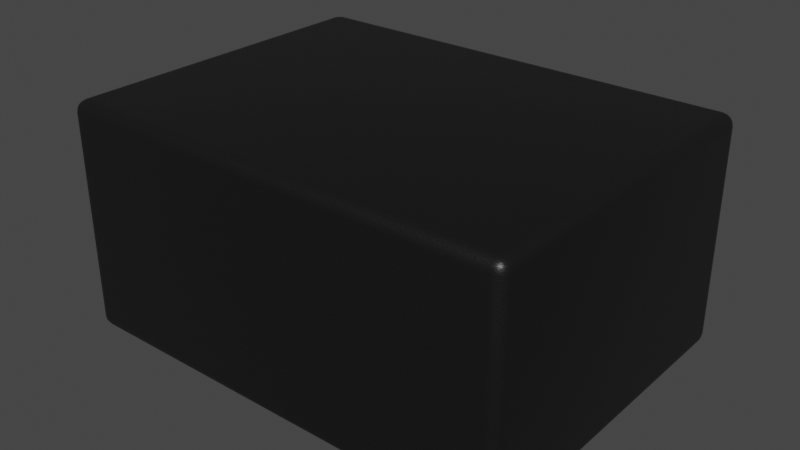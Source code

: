 # Source: QFN-8_2x1.5mm.blend  (saved by Blender 3.2.14; exported with 4.5.12 LTS)
import bpy
from mathutils import Matrix  # noqa: F401  (used for matrix-valued properties, if any)

bpy.ops.wm.read_factory_settings(use_empty=True)
scene = bpy.context.scene
scene.name = 'Scene'

# ---- collections
col_collection = bpy.data.collections.new('Collection'); scene.collection.children.link(col_collection)

# ---- materials (node trees are filled in below, after node groups)
mat_plastic_chip = bpy.data.materials.new('plastic_chip')
mat_plastic_chip.use_transparent_shadow = False
mat_plastic_chip.preview_render_type = 'CUBE'

# ---- node groups
ng_auto_smooth = bpy.data.node_groups.new('Auto Smooth', 'GeometryNodeTree')
_s = ng_auto_smooth.interface.new_socket(name='Geometry', in_out='OUTPUT', socket_type='NodeSocketGeometry')
_s = ng_auto_smooth.interface.new_socket(name='Geometry', in_out='INPUT', socket_type='NodeSocketGeometry')
_s = ng_auto_smooth.interface.new_socket(name='Angle', in_out='INPUT', socket_type='NodeSocketFloat')
_s.subtype = 'ANGLE'
_s.min_value = 0.0
_s.max_value = 3.142
ng_auto_smooth.is_modifier = True
_N = ng_auto_smooth.nodes; _L = ng_auto_smooth.links
n0 = _N.new('NodeGroupOutput'); n0.name = 'Group Output'; n0.location = (480, -100)
n1 = _N.new('NodeGroupInput'); n1.name = 'Group Input'; n1.location = (-420, -300)
n2 = _N.new('NodeGroupInput'); n2.name = 'Group Input.001'; n2.location = (-60, -100)
n3 = _N.new('GeometryNodeSetShadeSmooth'); n3.name = 'Set Shade Smooth'; n3.location = (120, -100)
n3.domain = 'EDGE'
n4 = _N.new('GeometryNodeSetShadeSmooth'); n4.name = 'Set Shade Smooth.001'; n4.location = (300, -100)
n5 = _N.new('GeometryNodeInputMeshEdgeAngle'); n5.name = 'Edge Angle'; n5.location = (-420, -220)
n6 = _N.new('GeometryNodeInputEdgeSmooth'); n6.name = 'Is Edge Smooth'; n6.location = (-60, -160)
n7 = _N.new('GeometryNodeInputShadeSmooth'); n7.name = 'Is Face Smooth'; n7.location = (-240, -340)
n8 = _N.new('FunctionNodeBooleanMath'); n8.name = 'Boolean Math'; n8.location = (-60, -220)
n9 = _N.new('FunctionNodeCompare'); n9.name = 'Compare'; n9.location = (-240, -180)
n9.operation = 'LESS_EQUAL'
_L.new(n5.outputs[0], n9.inputs[0])
_L.new(n4.outputs[0], n0.inputs[0])
_L.new(n1.outputs[1], n9.inputs[1])
_L.new(n9.outputs[0], n8.inputs[0])
_L.new(n7.outputs[0], n8.inputs[1])
_L.new(n2.outputs[0], n3.inputs[0])
_L.new(n6.outputs[0], n3.inputs[1])
_L.new(n3.outputs[0], n4.inputs[0])
_L.new(n8.outputs[0], n3.inputs[2])
n0.is_active_output = True

# ---- material node trees
mat_plastic_chip.use_nodes = True; mat_plastic_chip.node_tree.nodes.clear()
_N = mat_plastic_chip.node_tree.nodes; _L = mat_plastic_chip.node_tree.links
n0 = _N.new('ShaderNodeBsdfPrincipled'); n0.name = 'Principled BSDF'; n0.location = (10, 300)
n0.distribution = 'GGX'
n0.subsurface_method = 'BURLEY'
n0.inputs[0].default_value = (0.009312, 0.009312, 0.009312, 1.0)
n0.inputs[1].default_value = 0.1372
n0.inputs[2].default_value = 0.3706
n0.inputs[3].default_value = 1.45
n0.inputs[27].default_value = (0.0, 0.0, 0.0, 1.0)
n0.inputs[28].default_value = 1.0
n1 = _N.new('ShaderNodeOutputMaterial'); n1.name = 'Material Output'; n1.location = (300, 300)
n2 = _N.new('ShaderNodeTexNoise'); n2.name = 'Noise Texture'; n2.location = (-893, 54)
n2.inputs[2].default_value = 200.0
n2.inputs[3].default_value = 3.6
n2.inputs[4].default_value = 0.8375
n3 = _N.new('ShaderNodeBump'); n3.name = 'Bump'; n3.location = (-604, -53)
n3.inputs[0].default_value = 0.08
n3.inputs[1].default_value = 1.0
n3.inputs[2].default_value = 1.0
_L.new(n0.outputs[0], n1.inputs[0])
_L.new(n2.outputs[0], n3.inputs[3])
_L.new(n3.outputs[0], n0.inputs[5])
n1.is_active_output = True

# ---- world
world_world = bpy.data.worlds.new('World'); scene.world = world_world
world_world.use_nodes = True; world_world.node_tree.nodes.clear()
_N = world_world.node_tree.nodes; _L = world_world.node_tree.links
n0 = _N.new('ShaderNodeOutputWorld'); n0.name = 'World Output'; n0.location = (300, 300)
n1 = _N.new('ShaderNodeBackground'); n1.name = 'Background'; n1.location = (10, 300)
n1.inputs[0].default_value = (0.05088, 0.05088, 0.05088, 1.0)
_L.new(n1.outputs[0], n0.inputs[0])
n0.is_active_output = True
world_world.color = (0.05088, 0.05088, 0.05088)
world_world.use_sun_shadow = False
world_world.sun_shadow_jitter_overblur = 0.0

# ---- meshes
me_shape_3_indexedfaceset_001 = bpy.data.meshes.new('SHAPE_3_IndexedFaceSet.001')
me_shape_3_indexedfaceset_001.from_pydata([(0.2953, 0.3937, -0.3937), (0.2953, 0.3937, 0.3937), (-0.2953, 0.3937, -0.3937), (0.2953, 4.302e-08, 0.3937), (-0.2953, -8.605e-09, 0.3937), (-0.2953, -4.302e-08, -0.3937), (0.2953, 8.605e-09, -0.3937), (-0.2953, 0.3937, 0.3937)], [], [(6, 0, 2, 5), (4, 3, 6, 5), (5, 2, 7, 4), (4, 7, 1, 3), (3, 1, 0, 6), (0, 1, 7, 2)])
me_shape_3_indexedfaceset_001.polygons.foreach_set('use_smooth', [True] * 6)
_uv = me_shape_3_indexedfaceset_001.uv_layers.new(name='UVMap')
_uv.uv.foreach_set('vector', [0.0, 0.0, 0.0, 1.0, 1.0, 1.0, 1.0, 0.0, 1.0, 1.0, 1.0, 0.0, 0.0, 0.0, 0.0, 1.0, 0.0, 0.0, 0.0, 1.0, 1.0, 1.0, 1.0, 0.0, 1.0, 0.0, 1.0, 1.0, 0.0, 1.0, 0.0, 0.0, 1.0, 0.0, 1.0, 1.0, 0.0, 1.0, 0.0, 0.0, 0.0, 0.0, 1.0, 0.0, 1.0, 1.0, 0.0, 1.0])
me_shape_3_indexedfaceset_001.materials.append(mat_plastic_chip)
me_shape_3_indexedfaceset_001.use_remesh_fix_poles = True
me_shape_3_indexedfaceset_001.use_remesh_preserve_attributes = False
me_shape_3_indexedfaceset_001.update()

# ---- objects
ob_qfn_8_2x1_5mm = bpy.data.objects.new('QFN-8_2x1.5mm', me_shape_3_indexedfaceset_001)

# ---- transforms, parenting, visibility, modifiers, constraints
ob_qfn_8_2x1_5mm.location = (0.0, 0.0, 0.0)
ob_qfn_8_2x1_5mm.rotation_euler = (1.571, -0.0, 1.571)
ob_qfn_8_2x1_5mm.scale = (2.54, 2.54, 2.54)
ob_qfn_8_2x1_5mm.lineart.crease_threshold = 0.0
_m = ob_qfn_8_2x1_5mm.modifiers.new('Bevel', 'BEVEL')
_m.width = 0.02
_m.width_pct = 0.02
_m.segments = 4
_m.limit_method = 'NONE'
_m = ob_qfn_8_2x1_5mm.modifiers.new('Auto Smooth', 'NODES')
_m.node_group = ng_auto_smooth
_gi = [s.identifier for s in ng_auto_smooth.interface.items_tree if s.item_type == 'SOCKET' and s.in_out == 'INPUT']
_m[_gi[1]] = 0.5236  # Angle

# ---- collection membership
col_collection.objects.link(ob_qfn_8_2x1_5mm)

# ---- scene / render settings (as saved in the file)
scene.frame_start = 1; scene.frame_end = 250; scene.frame_set(1)
scene.render.engine = 'BLENDER_EEVEE_NEXT'
scene.cycles.use_denoising = False
scene.cycles.samples = 128
scene.cycles.sampling_pattern = 'TABULATED_SOBOL'
scene.cycles.use_adaptive_sampling = False
scene.cycles.use_light_tree = False
scene.view_settings.view_transform = 'Filmic'
bpy.context.view_layer.update()

# ---- added for rendering (the .blend has no active camera and no usable light): camera, sun
cam_auto = bpy.data.cameras.new('AutoCamera')
cam_auto.lens = 50.0
cam_auto.sensor_width = 36.0
cam_auto.clip_end = 1000.0
ob_auto_camera = bpy.data.objects.new('AutoCamera', cam_auto)
scene.collection.objects.link(ob_auto_camera)
ob_auto_camera.location = (2.49124, -2.98949, 2.49299)
ob_auto_camera.rotation_euler = (1.09748, -7.21219e-08, 0.694738)
scene.camera = ob_auto_camera
light_auto_sun = bpy.data.lights.new('AutoSun', 'SUN')
light_auto_sun.energy = 3.0
light_auto_sun.angle = 0.0523599
ob_auto_sun = bpy.data.objects.new('AutoSun', light_auto_sun)
scene.collection.objects.link(ob_auto_sun)
ob_auto_sun.rotation_euler = (0.872665, 0.174533, 0.523599)
bpy.context.view_layer.update()
